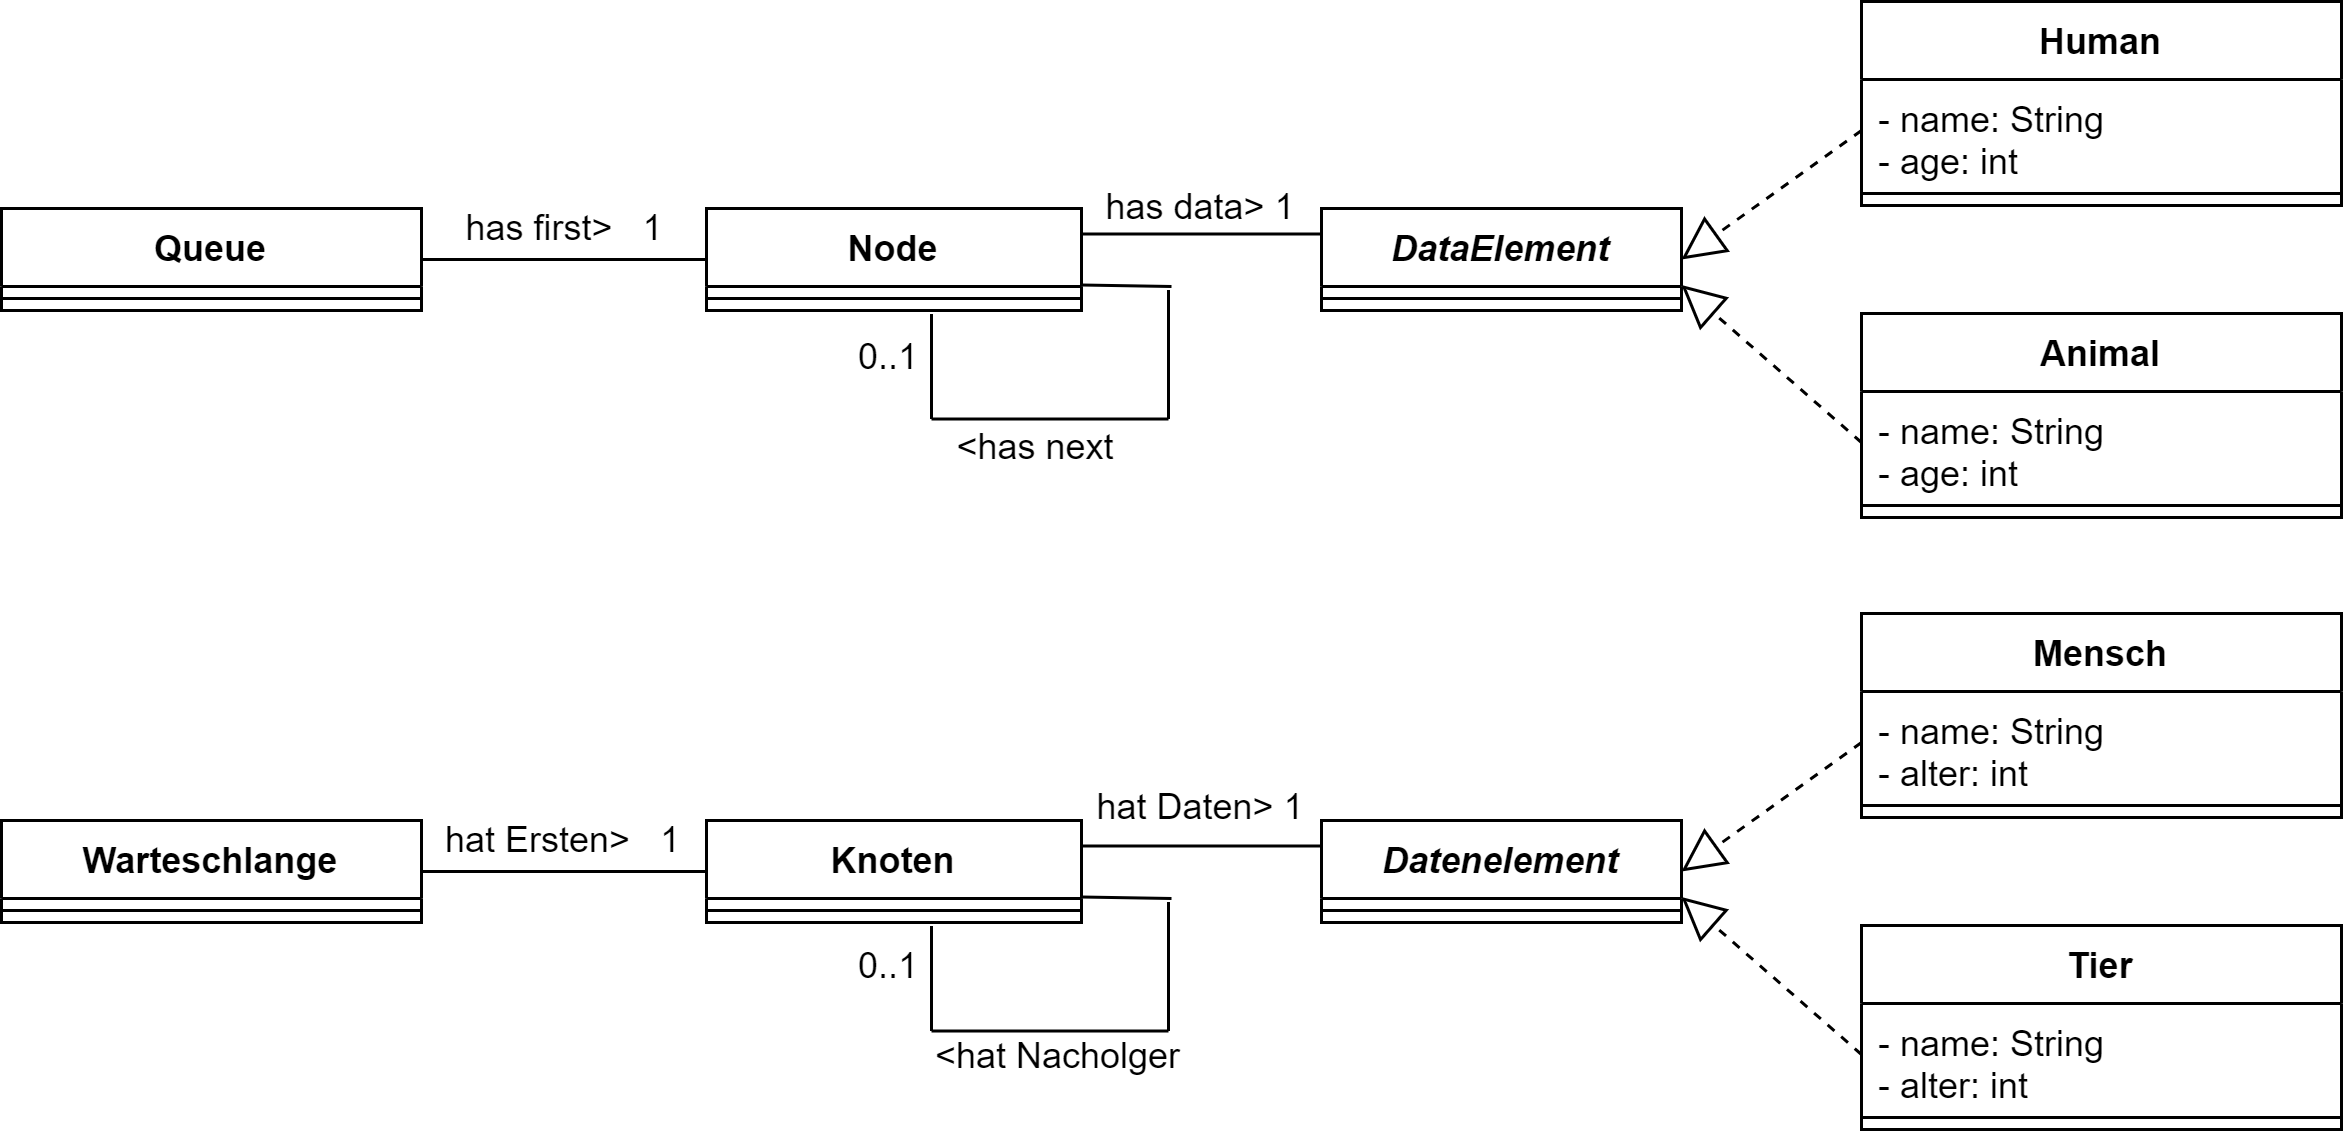

The diagram above was exported from draw.io. Its source (the exported page's mxGraphModel, read from the mxfile embedded in the PNG):
<mxGraphModel dx="1098" dy="620" grid="1" gridSize="10" guides="1" tooltips="1" connect="1" arrows="1" fold="1" page="1" pageScale="1" pageWidth="827" pageHeight="1169" math="0" shadow="0">
  <root>
    <mxCell id="0" />
    <mxCell id="1" parent="0" />
    <mxCell id="2" value="Queue" style="swimlane;fontStyle=1;align=center;verticalAlign=top;childLayout=stackLayout;horizontal=1;startSize=26;horizontalStack=0;resizeParent=1;resizeParentMax=0;resizeLast=0;collapsible=1;marginBottom=0;" parent="1" vertex="1">
      <mxGeometry x="40" y="75" width="140" height="34" as="geometry" />
    </mxCell>
    <mxCell id="4" value="" style="line;strokeWidth=1;fillColor=none;align=left;verticalAlign=middle;spacingTop=-1;spacingLeft=3;spacingRight=3;rotatable=0;labelPosition=right;points=[];portConstraint=eastwest;" parent="2" vertex="1">
      <mxGeometry y="26" width="140" height="8" as="geometry" />
    </mxCell>
    <mxCell id="6" value="Node" style="swimlane;fontStyle=1;align=center;verticalAlign=top;childLayout=stackLayout;horizontal=1;startSize=26;horizontalStack=0;resizeParent=1;resizeParentMax=0;resizeLast=0;collapsible=1;marginBottom=0;" parent="1" vertex="1">
      <mxGeometry x="275" y="75" width="125" height="34" as="geometry" />
    </mxCell>
    <mxCell id="8" value="" style="line;strokeWidth=1;fillColor=none;align=left;verticalAlign=middle;spacingTop=-1;spacingLeft=3;spacingRight=3;rotatable=0;labelPosition=right;points=[];portConstraint=eastwest;" parent="6" vertex="1">
      <mxGeometry y="26" width="125" height="8" as="geometry" />
    </mxCell>
    <mxCell id="16" value="Human" style="swimlane;fontStyle=1;align=center;verticalAlign=top;childLayout=stackLayout;horizontal=1;startSize=26;horizontalStack=0;resizeParent=1;resizeParentMax=0;resizeLast=0;collapsible=1;marginBottom=0;" parent="1" vertex="1">
      <mxGeometry x="660" y="6" width="160" height="68" as="geometry" />
    </mxCell>
    <mxCell id="17" value="- name: String&#10;- age: int" style="text;strokeColor=none;fillColor=none;align=left;verticalAlign=top;spacingLeft=4;spacingRight=4;overflow=hidden;rotatable=0;points=[[0,0.5],[1,0.5]];portConstraint=eastwest;" parent="16" vertex="1">
      <mxGeometry y="26" width="160" height="34" as="geometry" />
    </mxCell>
    <mxCell id="18" value="" style="line;strokeWidth=1;fillColor=none;align=left;verticalAlign=middle;spacingTop=-1;spacingLeft=3;spacingRight=3;rotatable=0;labelPosition=right;points=[];portConstraint=eastwest;" parent="16" vertex="1">
      <mxGeometry y="60" width="160" height="8" as="geometry" />
    </mxCell>
    <mxCell id="20" value="" style="endArrow=none;html=1;exitX=1;exitY=0.5;exitDx=0;exitDy=0;entryX=0;entryY=0.5;entryDx=0;entryDy=0;endFill=0;" parent="1" source="2" target="6" edge="1">
      <mxGeometry width="50" height="50" relative="1" as="geometry">
        <mxPoint x="360" y="245" as="sourcePoint" />
        <mxPoint x="410" y="195" as="targetPoint" />
      </mxGeometry>
    </mxCell>
    <mxCell id="22" value="" style="endArrow=none;html=1;exitX=1;exitY=0.75;exitDx=0;exitDy=0;" parent="1" source="6" edge="1">
      <mxGeometry width="50" height="50" relative="1" as="geometry">
        <mxPoint x="410" y="65" as="sourcePoint" />
        <mxPoint x="430" y="101" as="targetPoint" />
      </mxGeometry>
    </mxCell>
    <mxCell id="23" value="" style="endArrow=none;html=1;" parent="1" edge="1">
      <mxGeometry width="50" height="50" relative="1" as="geometry">
        <mxPoint x="429" y="145.17000000000002" as="sourcePoint" />
        <mxPoint x="429" y="102.17" as="targetPoint" />
      </mxGeometry>
    </mxCell>
    <mxCell id="24" value="" style="endArrow=none;html=1;" parent="1" edge="1">
      <mxGeometry width="50" height="50" relative="1" as="geometry">
        <mxPoint x="350" y="145.17000000000002" as="sourcePoint" />
        <mxPoint x="429" y="145.17000000000002" as="targetPoint" />
      </mxGeometry>
    </mxCell>
    <mxCell id="25" value="" style="endArrow=none;html=1;endFill=0;" parent="1" edge="1">
      <mxGeometry width="50" height="50" relative="1" as="geometry">
        <mxPoint x="350" y="145.17000000000002" as="sourcePoint" />
        <mxPoint x="350" y="110.17" as="targetPoint" />
      </mxGeometry>
    </mxCell>
    <mxCell id="26" value="has first&amp;gt;&amp;nbsp; &amp;nbsp;1" style="text;html=1;strokeColor=none;fillColor=none;align=center;verticalAlign=middle;whiteSpace=wrap;rounded=0;" parent="1" vertex="1">
      <mxGeometry x="188" y="67" width="80" height="30" as="geometry" />
    </mxCell>
    <mxCell id="27" value="has data&amp;gt; 1" style="text;html=1;strokeColor=none;fillColor=none;align=center;verticalAlign=middle;whiteSpace=wrap;rounded=0;" parent="1" vertex="1">
      <mxGeometry x="400" y="60" width="80" height="30" as="geometry" />
    </mxCell>
    <mxCell id="28" value="&amp;lt;has next" style="text;html=1;strokeColor=none;fillColor=none;align=center;verticalAlign=middle;whiteSpace=wrap;rounded=0;" parent="1" vertex="1">
      <mxGeometry x="345" y="140" width="80" height="30" as="geometry" />
    </mxCell>
    <mxCell id="29" value="0..1" style="text;html=1;strokeColor=none;fillColor=none;align=center;verticalAlign=middle;whiteSpace=wrap;rounded=0;" parent="1" vertex="1">
      <mxGeometry x="295.5" y="110" width="80" height="30" as="geometry" />
    </mxCell>
    <mxCell id="51" value="DataElement" style="swimlane;fontStyle=3;align=center;verticalAlign=top;childLayout=stackLayout;horizontal=1;startSize=26;horizontalStack=0;resizeParent=1;resizeParentMax=0;resizeLast=0;collapsible=1;marginBottom=0;" parent="1" vertex="1">
      <mxGeometry x="480" y="75" width="120" height="34" as="geometry" />
    </mxCell>
    <mxCell id="53" value="" style="line;strokeWidth=1;fillColor=none;align=left;verticalAlign=middle;spacingTop=-1;spacingLeft=3;spacingRight=3;rotatable=0;labelPosition=right;points=[];portConstraint=eastwest;" parent="51" vertex="1">
      <mxGeometry y="26" width="120" height="8" as="geometry" />
    </mxCell>
    <mxCell id="55" value="" style="endArrow=none;html=1;exitX=1;exitY=0.25;exitDx=0;exitDy=0;entryX=0;entryY=0.25;entryDx=0;entryDy=0;endFill=0;" parent="1" source="6" target="51" edge="1">
      <mxGeometry width="50" height="50" relative="1" as="geometry">
        <mxPoint x="360" y="215" as="sourcePoint" />
        <mxPoint x="410" y="165" as="targetPoint" />
      </mxGeometry>
    </mxCell>
    <mxCell id="58" value="Animal" style="swimlane;fontStyle=1;align=center;verticalAlign=top;childLayout=stackLayout;horizontal=1;startSize=26;horizontalStack=0;resizeParent=1;resizeParentMax=0;resizeLast=0;collapsible=1;marginBottom=0;" parent="1" vertex="1">
      <mxGeometry x="660" y="110" width="160" height="68" as="geometry" />
    </mxCell>
    <mxCell id="59" value="- name: String&#10;- age: int" style="text;strokeColor=none;fillColor=none;align=left;verticalAlign=top;spacingLeft=4;spacingRight=4;overflow=hidden;rotatable=0;points=[[0,0.5],[1,0.5]];portConstraint=eastwest;" parent="58" vertex="1">
      <mxGeometry y="26" width="160" height="34" as="geometry" />
    </mxCell>
    <mxCell id="60" value="" style="line;strokeWidth=1;fillColor=none;align=left;verticalAlign=middle;spacingTop=-1;spacingLeft=3;spacingRight=3;rotatable=0;labelPosition=right;points=[];portConstraint=eastwest;" parent="58" vertex="1">
      <mxGeometry y="60" width="160" height="8" as="geometry" />
    </mxCell>
    <mxCell id="61" value="" style="endArrow=block;dashed=1;endFill=0;endSize=12;html=1;exitX=0;exitY=0.5;exitDx=0;exitDy=0;entryX=1;entryY=0.5;entryDx=0;entryDy=0;" parent="1" source="17" target="51" edge="1">
      <mxGeometry width="160" relative="1" as="geometry">
        <mxPoint x="540" y="170" as="sourcePoint" />
        <mxPoint x="700" y="170" as="targetPoint" />
      </mxGeometry>
    </mxCell>
    <mxCell id="62" value="" style="endArrow=block;dashed=1;endFill=0;endSize=12;html=1;exitX=0;exitY=0.5;exitDx=0;exitDy=0;entryX=1;entryY=0.75;entryDx=0;entryDy=0;" parent="1" source="59" target="51" edge="1">
      <mxGeometry width="160" relative="1" as="geometry">
        <mxPoint x="550" y="200" as="sourcePoint" />
        <mxPoint x="710" y="200" as="targetPoint" />
      </mxGeometry>
    </mxCell>
    <mxCell id="63" value="Warteschlange" style="swimlane;fontStyle=1;align=center;verticalAlign=top;childLayout=stackLayout;horizontal=1;startSize=26;horizontalStack=0;resizeParent=1;resizeParentMax=0;resizeLast=0;collapsible=1;marginBottom=0;" parent="1" vertex="1">
      <mxGeometry x="40" y="279" width="140" height="34" as="geometry" />
    </mxCell>
    <mxCell id="64" value="" style="line;strokeWidth=1;fillColor=none;align=left;verticalAlign=middle;spacingTop=-1;spacingLeft=3;spacingRight=3;rotatable=0;labelPosition=right;points=[];portConstraint=eastwest;" parent="63" vertex="1">
      <mxGeometry y="26" width="140" height="8" as="geometry" />
    </mxCell>
    <mxCell id="65" value="Knoten" style="swimlane;fontStyle=1;align=center;verticalAlign=top;childLayout=stackLayout;horizontal=1;startSize=26;horizontalStack=0;resizeParent=1;resizeParentMax=0;resizeLast=0;collapsible=1;marginBottom=0;" parent="1" vertex="1">
      <mxGeometry x="275" y="279" width="125" height="34" as="geometry" />
    </mxCell>
    <mxCell id="66" value="" style="line;strokeWidth=1;fillColor=none;align=left;verticalAlign=middle;spacingTop=-1;spacingLeft=3;spacingRight=3;rotatable=0;labelPosition=right;points=[];portConstraint=eastwest;" parent="65" vertex="1">
      <mxGeometry y="26" width="125" height="8" as="geometry" />
    </mxCell>
    <mxCell id="67" value="Mensch" style="swimlane;fontStyle=1;align=center;verticalAlign=top;childLayout=stackLayout;horizontal=1;startSize=26;horizontalStack=0;resizeParent=1;resizeParentMax=0;resizeLast=0;collapsible=1;marginBottom=0;" parent="1" vertex="1">
      <mxGeometry x="660" y="210" width="160" height="68" as="geometry" />
    </mxCell>
    <mxCell id="68" value="- name: String&#10;- alter: int" style="text;strokeColor=none;fillColor=none;align=left;verticalAlign=top;spacingLeft=4;spacingRight=4;overflow=hidden;rotatable=0;points=[[0,0.5],[1,0.5]];portConstraint=eastwest;" parent="67" vertex="1">
      <mxGeometry y="26" width="160" height="34" as="geometry" />
    </mxCell>
    <mxCell id="69" value="" style="line;strokeWidth=1;fillColor=none;align=left;verticalAlign=middle;spacingTop=-1;spacingLeft=3;spacingRight=3;rotatable=0;labelPosition=right;points=[];portConstraint=eastwest;" parent="67" vertex="1">
      <mxGeometry y="60" width="160" height="8" as="geometry" />
    </mxCell>
    <mxCell id="70" value="" style="endArrow=none;html=1;exitX=1;exitY=0.5;exitDx=0;exitDy=0;entryX=0;entryY=0.5;entryDx=0;entryDy=0;endFill=0;" parent="1" source="63" target="65" edge="1">
      <mxGeometry width="50" height="50" relative="1" as="geometry">
        <mxPoint x="360" y="449" as="sourcePoint" />
        <mxPoint x="410" y="399" as="targetPoint" />
      </mxGeometry>
    </mxCell>
    <mxCell id="71" value="" style="endArrow=none;html=1;exitX=1;exitY=0.75;exitDx=0;exitDy=0;" parent="1" source="65" edge="1">
      <mxGeometry width="50" height="50" relative="1" as="geometry">
        <mxPoint x="410" y="269" as="sourcePoint" />
        <mxPoint x="430" y="305" as="targetPoint" />
      </mxGeometry>
    </mxCell>
    <mxCell id="72" value="" style="endArrow=none;html=1;" parent="1" edge="1">
      <mxGeometry width="50" height="50" relative="1" as="geometry">
        <mxPoint x="429" y="349.1700000000001" as="sourcePoint" />
        <mxPoint x="429" y="306.1700000000001" as="targetPoint" />
      </mxGeometry>
    </mxCell>
    <mxCell id="73" value="" style="endArrow=none;html=1;" parent="1" edge="1">
      <mxGeometry width="50" height="50" relative="1" as="geometry">
        <mxPoint x="350" y="349.1700000000001" as="sourcePoint" />
        <mxPoint x="429" y="349.1700000000001" as="targetPoint" />
      </mxGeometry>
    </mxCell>
    <mxCell id="74" value="" style="endArrow=none;html=1;endFill=0;" parent="1" edge="1">
      <mxGeometry width="50" height="50" relative="1" as="geometry">
        <mxPoint x="350" y="349.1700000000001" as="sourcePoint" />
        <mxPoint x="350" y="314.1700000000001" as="targetPoint" />
      </mxGeometry>
    </mxCell>
    <mxCell id="75" value="hat Ersten&amp;gt;&amp;nbsp; &amp;nbsp;1" style="text;html=1;strokeColor=none;fillColor=none;align=center;verticalAlign=middle;whiteSpace=wrap;rounded=0;" parent="1" vertex="1">
      <mxGeometry x="180" y="271" width="95" height="30" as="geometry" />
    </mxCell>
    <mxCell id="76" value="hat Daten&amp;gt; 1" style="text;html=1;strokeColor=none;fillColor=none;align=center;verticalAlign=middle;whiteSpace=wrap;rounded=0;" parent="1" vertex="1">
      <mxGeometry x="400" y="260" width="80" height="30" as="geometry" />
    </mxCell>
    <mxCell id="77" value="&amp;lt;hat Nacholger" style="text;html=1;strokeColor=none;fillColor=none;align=center;verticalAlign=middle;whiteSpace=wrap;rounded=0;" parent="1" vertex="1">
      <mxGeometry x="345" y="343" width="95" height="30" as="geometry" />
    </mxCell>
    <mxCell id="78" value="0..1" style="text;html=1;strokeColor=none;fillColor=none;align=center;verticalAlign=middle;whiteSpace=wrap;rounded=0;" parent="1" vertex="1">
      <mxGeometry x="295.5" y="313" width="80" height="30" as="geometry" />
    </mxCell>
    <mxCell id="79" value="Datenelement" style="swimlane;fontStyle=3;align=center;verticalAlign=top;childLayout=stackLayout;horizontal=1;startSize=26;horizontalStack=0;resizeParent=1;resizeParentMax=0;resizeLast=0;collapsible=1;marginBottom=0;" parent="1" vertex="1">
      <mxGeometry x="480" y="279" width="120" height="34" as="geometry" />
    </mxCell>
    <mxCell id="80" value="" style="line;strokeWidth=1;fillColor=none;align=left;verticalAlign=middle;spacingTop=-1;spacingLeft=3;spacingRight=3;rotatable=0;labelPosition=right;points=[];portConstraint=eastwest;" parent="79" vertex="1">
      <mxGeometry y="26" width="120" height="8" as="geometry" />
    </mxCell>
    <mxCell id="81" value="" style="endArrow=none;html=1;exitX=1;exitY=0.25;exitDx=0;exitDy=0;entryX=0;entryY=0.25;entryDx=0;entryDy=0;endFill=0;" parent="1" source="65" target="79" edge="1">
      <mxGeometry width="50" height="50" relative="1" as="geometry">
        <mxPoint x="360" y="419" as="sourcePoint" />
        <mxPoint x="410" y="369" as="targetPoint" />
      </mxGeometry>
    </mxCell>
    <mxCell id="82" value="Tier" style="swimlane;fontStyle=1;align=center;verticalAlign=top;childLayout=stackLayout;horizontal=1;startSize=26;horizontalStack=0;resizeParent=1;resizeParentMax=0;resizeLast=0;collapsible=1;marginBottom=0;" parent="1" vertex="1">
      <mxGeometry x="660" y="314" width="160" height="68" as="geometry" />
    </mxCell>
    <mxCell id="83" value="- name: String&#10;- alter: int" style="text;strokeColor=none;fillColor=none;align=left;verticalAlign=top;spacingLeft=4;spacingRight=4;overflow=hidden;rotatable=0;points=[[0,0.5],[1,0.5]];portConstraint=eastwest;" parent="82" vertex="1">
      <mxGeometry y="26" width="160" height="34" as="geometry" />
    </mxCell>
    <mxCell id="84" value="" style="line;strokeWidth=1;fillColor=none;align=left;verticalAlign=middle;spacingTop=-1;spacingLeft=3;spacingRight=3;rotatable=0;labelPosition=right;points=[];portConstraint=eastwest;" parent="82" vertex="1">
      <mxGeometry y="60" width="160" height="8" as="geometry" />
    </mxCell>
    <mxCell id="85" value="" style="endArrow=block;dashed=1;endFill=0;endSize=12;html=1;exitX=0;exitY=0.5;exitDx=0;exitDy=0;entryX=1;entryY=0.5;entryDx=0;entryDy=0;" parent="1" source="68" target="79" edge="1">
      <mxGeometry width="160" relative="1" as="geometry">
        <mxPoint x="540" y="374" as="sourcePoint" />
        <mxPoint x="700" y="374" as="targetPoint" />
      </mxGeometry>
    </mxCell>
    <mxCell id="86" value="" style="endArrow=block;dashed=1;endFill=0;endSize=12;html=1;exitX=0;exitY=0.5;exitDx=0;exitDy=0;entryX=1;entryY=0.75;entryDx=0;entryDy=0;" parent="1" source="83" target="79" edge="1">
      <mxGeometry width="160" relative="1" as="geometry">
        <mxPoint x="550" y="404" as="sourcePoint" />
        <mxPoint x="710" y="404" as="targetPoint" />
      </mxGeometry>
    </mxCell>
  </root>
</mxGraphModel>